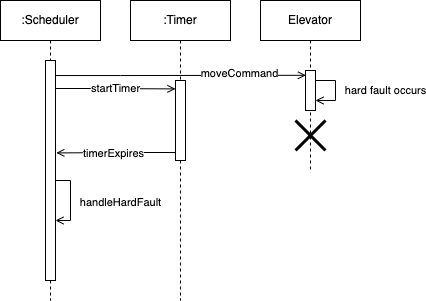

The diagram above was exported from draw.io. Its source (the exported page's mxGraphModel, read from the mxfile embedded in the PNG):
<mxGraphModel dx="350" dy="416" grid="1" gridSize="10" guides="1" tooltips="1" connect="1" arrows="1" fold="1" page="1" pageScale="1" pageWidth="827" pageHeight="1169" math="0" shadow="0">
  <root>
    <mxCell id="0" />
    <mxCell id="1" parent="0" />
    <mxCell id="2" value=":Scheduler" style="shape=umlLifeline;perimeter=lifelinePerimeter;whiteSpace=wrap;html=1;container=1;collapsible=0;recursiveResize=0;outlineConnect=0;" vertex="1" parent="1">
      <mxGeometry x="30" y="10" width="100" height="300" as="geometry" />
    </mxCell>
    <mxCell id="6" value="" style="html=1;points=[];perimeter=orthogonalPerimeter;" vertex="1" parent="2">
      <mxGeometry x="45" y="60" width="10" height="220" as="geometry" />
    </mxCell>
    <mxCell id="25" style="edgeStyle=orthogonalEdgeStyle;rounded=0;orthogonalLoop=1;jettySize=auto;html=1;endArrow=open;endFill=0;" edge="1" parent="2" source="6" target="6">
      <mxGeometry relative="1" as="geometry">
        <Array as="points">
          <mxPoint x="70" y="180" />
          <mxPoint x="70" y="220" />
        </Array>
      </mxGeometry>
    </mxCell>
    <mxCell id="26" value="handleHardFault" style="edgeLabel;html=1;align=center;verticalAlign=middle;resizable=0;points=[];" vertex="1" connectable="0" parent="25">
      <mxGeometry x="0.0571" relative="1" as="geometry">
        <mxPoint x="50" as="offset" />
      </mxGeometry>
    </mxCell>
    <mxCell id="4" value="Elevator" style="shape=umlLifeline;perimeter=lifelinePerimeter;whiteSpace=wrap;html=1;container=1;collapsible=0;recursiveResize=0;outlineConnect=0;" vertex="1" parent="1">
      <mxGeometry x="290" y="10" width="100" height="170" as="geometry" />
    </mxCell>
    <mxCell id="9" value="" style="html=1;points=[];perimeter=orthogonalPerimeter;" vertex="1" parent="4">
      <mxGeometry x="45" y="70" width="10" height="40" as="geometry" />
    </mxCell>
    <mxCell id="15" value="" style="shape=umlDestroy;whiteSpace=wrap;html=1;strokeWidth=3;" vertex="1" parent="4">
      <mxGeometry x="35" y="120" width="30" height="30" as="geometry" />
    </mxCell>
    <mxCell id="16" style="edgeStyle=orthogonalEdgeStyle;rounded=0;orthogonalLoop=1;jettySize=auto;html=1;endArrow=open;endFill=0;elbow=vertical;" edge="1" parent="4" source="9" target="9">
      <mxGeometry relative="1" as="geometry" />
    </mxCell>
    <mxCell id="17" value="hard fault occurs" style="edgeLabel;html=1;align=center;verticalAlign=middle;resizable=0;points=[];" vertex="1" connectable="0" parent="16">
      <mxGeometry x="-0.6267" relative="1" as="geometry">
        <mxPoint x="58" y="10" as="offset" />
      </mxGeometry>
    </mxCell>
    <mxCell id="5" value=":Timer" style="shape=umlLifeline;perimeter=lifelinePerimeter;whiteSpace=wrap;html=1;container=1;collapsible=0;recursiveResize=0;outlineConnect=0;" vertex="1" parent="1">
      <mxGeometry x="160" y="10" width="100" height="300" as="geometry" />
    </mxCell>
    <mxCell id="7" value="" style="html=1;points=[];perimeter=orthogonalPerimeter;" vertex="1" parent="5">
      <mxGeometry x="45" y="80" width="10" height="80" as="geometry" />
    </mxCell>
    <mxCell id="11" style="edgeStyle=orthogonalEdgeStyle;rounded=0;orthogonalLoop=1;jettySize=auto;html=1;entryX=0;entryY=0.105;entryDx=0;entryDy=0;entryPerimeter=0;endArrow=open;endFill=0;" edge="1" parent="1" source="6" target="7">
      <mxGeometry relative="1" as="geometry">
        <Array as="points">
          <mxPoint x="120" y="98" />
          <mxPoint x="120" y="98" />
        </Array>
      </mxGeometry>
    </mxCell>
    <mxCell id="12" value="startTimer" style="edgeLabel;html=1;align=center;verticalAlign=middle;resizable=0;points=[];" vertex="1" connectable="0" parent="11">
      <mxGeometry x="0.0135" y="-2" relative="1" as="geometry">
        <mxPoint x="-1" y="-3" as="offset" />
      </mxGeometry>
    </mxCell>
    <mxCell id="14" style="edgeStyle=orthogonalEdgeStyle;rounded=0;orthogonalLoop=1;jettySize=auto;html=1;entryX=0.04;entryY=0.12;entryDx=0;entryDy=0;entryPerimeter=0;endArrow=open;endFill=0;" edge="1" parent="1" source="6" target="9">
      <mxGeometry relative="1" as="geometry">
        <Array as="points">
          <mxPoint x="150" y="85" />
          <mxPoint x="150" y="85" />
        </Array>
      </mxGeometry>
    </mxCell>
    <mxCell id="18" value="moveCommand" style="edgeLabel;html=1;align=center;verticalAlign=middle;resizable=0;points=[];" vertex="1" connectable="0" parent="14">
      <mxGeometry x="0.4697" y="2" relative="1" as="geometry">
        <mxPoint as="offset" />
      </mxGeometry>
    </mxCell>
    <mxCell id="19" style="edgeStyle=orthogonalEdgeStyle;rounded=0;orthogonalLoop=1;jettySize=auto;html=1;entryX=1.08;entryY=0.42;entryDx=0;entryDy=0;entryPerimeter=0;endArrow=open;endFill=0;" edge="1" parent="1" source="7" target="6">
      <mxGeometry relative="1" as="geometry">
        <Array as="points">
          <mxPoint x="170" y="162" />
          <mxPoint x="170" y="162" />
        </Array>
      </mxGeometry>
    </mxCell>
    <mxCell id="20" value="timerExpires" style="edgeLabel;html=1;align=center;verticalAlign=middle;resizable=0;points=[];" vertex="1" connectable="0" parent="19">
      <mxGeometry x="0.047" relative="1" as="geometry">
        <mxPoint as="offset" />
      </mxGeometry>
    </mxCell>
  </root>
</mxGraphModel>